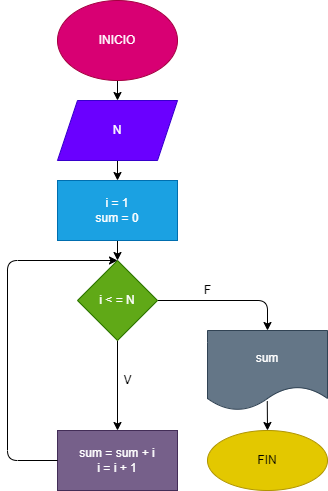

The diagram above was exported from draw.io. Its source (the exported page's mxGraphModel, read from the mxfile embedded in the PNG):
<mxGraphModel dx="413" dy="216" grid="1" gridSize="10" guides="1" tooltips="1" connect="1" arrows="1" fold="1" page="1" pageScale="1" pageWidth="827" pageHeight="1169" math="0" shadow="0">
  <root>
    <mxCell id="0" />
    <mxCell id="1" parent="0" />
    <mxCell id="4" value="" style="edgeStyle=none;html=1;" edge="1" parent="1" source="2" target="3">
      <mxGeometry relative="1" as="geometry" />
    </mxCell>
    <mxCell id="2" value="INICIO" style="ellipse;whiteSpace=wrap;html=1;fillColor=#d80073;fontColor=#ffffff;strokeColor=#A50040;" vertex="1" parent="1">
      <mxGeometry x="170" width="120" height="80" as="geometry" />
    </mxCell>
    <mxCell id="6" value="" style="edgeStyle=none;html=1;" edge="1" parent="1" source="3" target="5">
      <mxGeometry relative="1" as="geometry" />
    </mxCell>
    <mxCell id="3" value="N" style="shape=parallelogram;perimeter=parallelogramPerimeter;whiteSpace=wrap;html=1;fixedSize=1;fillColor=#6a00ff;fontColor=#ffffff;strokeColor=#3700CC;" vertex="1" parent="1">
      <mxGeometry x="170" y="100" width="120" height="60" as="geometry" />
    </mxCell>
    <mxCell id="8" value="" style="edgeStyle=none;html=1;" edge="1" parent="1" source="5" target="7">
      <mxGeometry relative="1" as="geometry" />
    </mxCell>
    <mxCell id="5" value="i = 1&lt;br&gt;sum = 0" style="whiteSpace=wrap;html=1;fillColor=#1ba1e2;fontColor=#ffffff;strokeColor=#006EAF;" vertex="1" parent="1">
      <mxGeometry x="170" y="180" width="120" height="60" as="geometry" />
    </mxCell>
    <mxCell id="10" value="" style="edgeStyle=none;html=1;" edge="1" parent="1" source="7" target="9">
      <mxGeometry relative="1" as="geometry">
        <Array as="points">
          <mxPoint x="380" y="300" />
        </Array>
      </mxGeometry>
    </mxCell>
    <mxCell id="17" value="" style="edgeStyle=none;html=1;" edge="1" parent="1" source="7" target="16">
      <mxGeometry relative="1" as="geometry" />
    </mxCell>
    <mxCell id="7" value="i &amp;lt; = N" style="rhombus;whiteSpace=wrap;html=1;fillColor=#60a917;fontColor=#ffffff;strokeColor=#2D7600;" vertex="1" parent="1">
      <mxGeometry x="190" y="260" width="80" height="80" as="geometry" />
    </mxCell>
    <mxCell id="13" value="" style="edgeStyle=none;html=1;exitX=0.498;exitY=0.884;exitDx=0;exitDy=0;exitPerimeter=0;" edge="1" parent="1" source="9" target="12">
      <mxGeometry relative="1" as="geometry" />
    </mxCell>
    <mxCell id="9" value="sum" style="shape=document;whiteSpace=wrap;html=1;boundedLbl=1;fillColor=#647687;fontColor=#ffffff;strokeColor=#314354;" vertex="1" parent="1">
      <mxGeometry x="320" y="330" width="120" height="80" as="geometry" />
    </mxCell>
    <mxCell id="11" value="F" style="text;html=1;align=center;verticalAlign=middle;resizable=0;points=[];autosize=1;strokeColor=none;fillColor=none;" vertex="1" parent="1">
      <mxGeometry x="310" y="280" width="20" height="20" as="geometry" />
    </mxCell>
    <mxCell id="12" value="FIN" style="ellipse;whiteSpace=wrap;html=1;fillColor=#e3c800;fontColor=#000000;strokeColor=#B09500;" vertex="1" parent="1">
      <mxGeometry x="320" y="430" width="120" height="60" as="geometry" />
    </mxCell>
    <mxCell id="16" value="sum = sum + i&lt;br&gt;i = i + 1" style="whiteSpace=wrap;html=1;fillColor=#76608a;fontColor=#ffffff;strokeColor=#432D57;" vertex="1" parent="1">
      <mxGeometry x="170" y="430" width="120" height="60" as="geometry" />
    </mxCell>
    <mxCell id="18" value="V" style="text;html=1;align=center;verticalAlign=middle;resizable=0;points=[];autosize=1;strokeColor=none;fillColor=none;" vertex="1" parent="1">
      <mxGeometry x="230" y="370" width="20" height="20" as="geometry" />
    </mxCell>
    <mxCell id="19" value="" style="endArrow=classic;html=1;exitX=0;exitY=0.5;exitDx=0;exitDy=0;" edge="1" parent="1" source="16">
      <mxGeometry width="50" height="50" relative="1" as="geometry">
        <mxPoint x="130" y="460" as="sourcePoint" />
        <mxPoint x="230" y="260" as="targetPoint" />
        <Array as="points">
          <mxPoint x="120" y="460" />
          <mxPoint x="120" y="260" />
        </Array>
      </mxGeometry>
    </mxCell>
  </root>
</mxGraphModel>